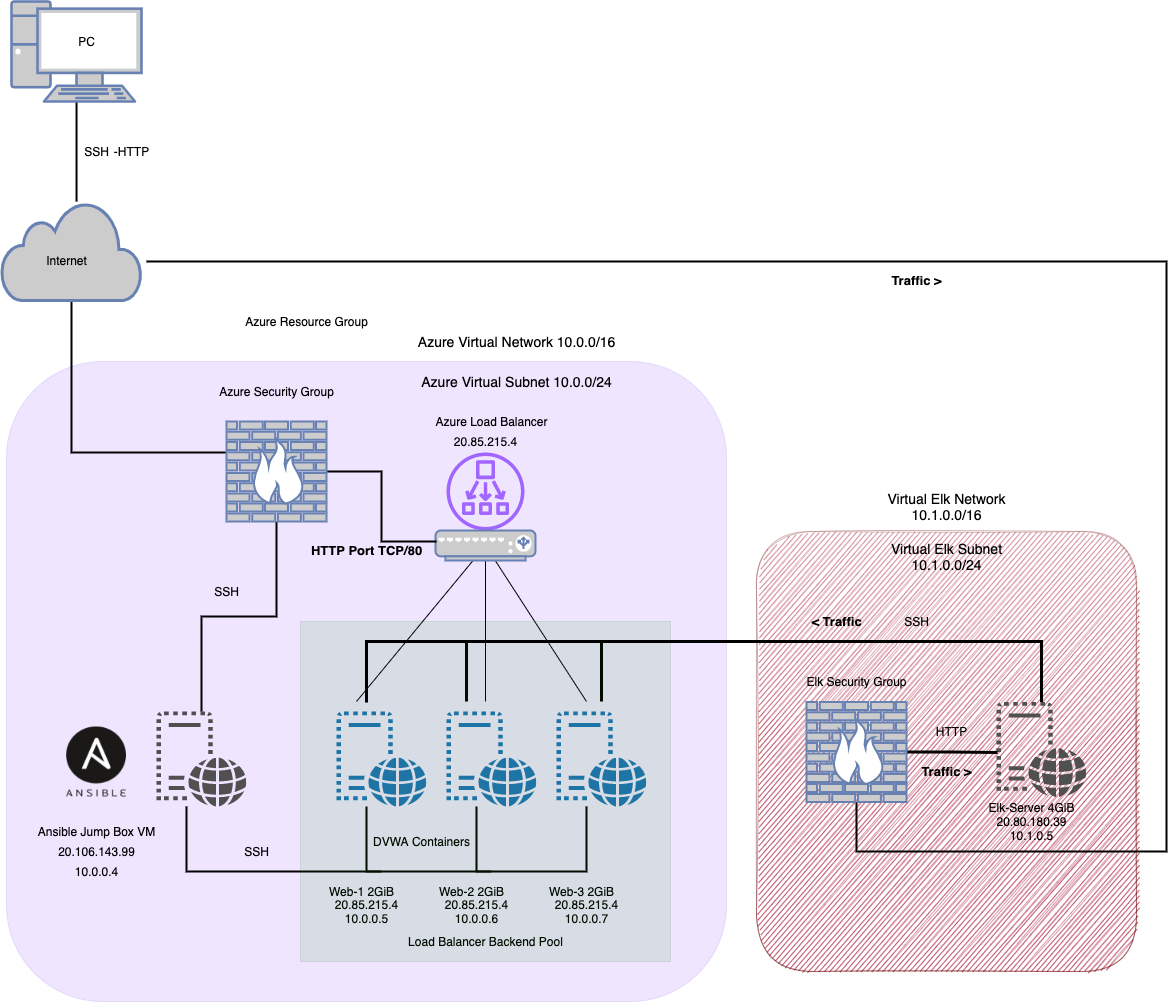

The diagram above was exported from draw.io. Its source (the exported page's mxGraphModel, read from the mxfile embedded in the PNG):
<mxGraphModel dx="1515" dy="1185" grid="1" gridSize="10" guides="1" tooltips="1" connect="1" arrows="1" fold="1" page="1" pageScale="1" pageWidth="1500" pageHeight="1500" math="0" shadow="0">
  <root>
    <mxCell id="0" />
    <mxCell id="1" parent="0" />
    <mxCell id="alSVcXIcJjWdz77iygEI-21" value="" style="rounded=1;whiteSpace=wrap;html=1;fillColor=#a20025;strokeColor=#6F0000;fontColor=#ffffff;shadow=0;sketch=1;glass=1;opacity=40;" parent="1" vertex="1">
      <mxGeometry x="790" y="590" width="380" height="440" as="geometry" />
    </mxCell>
    <mxCell id="ej9JJyWJwshEAe1Fgs2v-44" value="" style="rounded=1;whiteSpace=wrap;html=1;fillColor=#6a00ff;strokeColor=#3700CC;opacity=10;fontColor=#ffffff;" parent="1" vertex="1">
      <mxGeometry x="40" y="420" width="720" height="640" as="geometry" />
    </mxCell>
    <mxCell id="ej9JJyWJwshEAe1Fgs2v-17" style="edgeStyle=orthogonalEdgeStyle;rounded=0;orthogonalLoop=1;jettySize=auto;html=1;endArrow=none;endFill=0;strokeWidth=2;" parent="1" source="ej9JJyWJwshEAe1Fgs2v-1" edge="1">
      <mxGeometry relative="1" as="geometry">
        <mxPoint x="415" y="930" as="targetPoint" />
        <Array as="points">
          <mxPoint x="400" y="930" />
        </Array>
      </mxGeometry>
    </mxCell>
    <mxCell id="ej9JJyWJwshEAe1Fgs2v-1" value="" style="sketch=0;pointerEvents=1;shadow=0;dashed=0;html=1;strokeColor=none;labelPosition=center;verticalLabelPosition=bottom;verticalAlign=top;outlineConnect=0;align=center;shape=mxgraph.office.servers.virtual_web_server;fillColor=#2072B8;" parent="1" vertex="1">
      <mxGeometry x="370" y="770" width="90" height="95" as="geometry" />
    </mxCell>
    <mxCell id="ej9JJyWJwshEAe1Fgs2v-16" style="edgeStyle=orthogonalEdgeStyle;rounded=0;orthogonalLoop=1;jettySize=auto;html=1;endArrow=none;endFill=0;strokeWidth=2;" parent="1" source="ej9JJyWJwshEAe1Fgs2v-2" edge="1">
      <mxGeometry relative="1" as="geometry">
        <mxPoint x="525" y="930" as="targetPoint" />
        <Array as="points">
          <mxPoint x="510" y="930" />
        </Array>
      </mxGeometry>
    </mxCell>
    <mxCell id="alSVcXIcJjWdz77iygEI-18" style="edgeStyle=elbowEdgeStyle;rounded=0;orthogonalLoop=1;jettySize=auto;elbow=vertical;html=1;endArrow=none;endFill=0;strokeWidth=3;" parent="1" edge="1">
      <mxGeometry relative="1" as="geometry">
        <mxPoint x="500" y="700" as="targetPoint" />
        <mxPoint x="500" y="760" as="sourcePoint" />
        <Array as="points">
          <mxPoint x="510" y="735" />
        </Array>
      </mxGeometry>
    </mxCell>
    <mxCell id="ej9JJyWJwshEAe1Fgs2v-2" value="" style="sketch=0;pointerEvents=1;shadow=0;dashed=0;html=1;strokeColor=none;labelPosition=center;verticalLabelPosition=bottom;verticalAlign=top;outlineConnect=0;align=center;shape=mxgraph.office.servers.virtual_web_server;fillColor=#2072B8;" parent="1" vertex="1">
      <mxGeometry x="480" y="770" width="90" height="95" as="geometry" />
    </mxCell>
    <mxCell id="ej9JJyWJwshEAe1Fgs2v-15" style="edgeStyle=orthogonalEdgeStyle;rounded=0;orthogonalLoop=1;jettySize=auto;html=1;endArrow=none;endFill=0;strokeWidth=2;" parent="1" source="ej9JJyWJwshEAe1Fgs2v-3" target="ej9JJyWJwshEAe1Fgs2v-4" edge="1">
      <mxGeometry relative="1" as="geometry">
        <mxPoint x="270" y="730" as="targetPoint" />
        <Array as="points">
          <mxPoint x="620" y="930" />
          <mxPoint x="220" y="930" />
        </Array>
      </mxGeometry>
    </mxCell>
    <mxCell id="alSVcXIcJjWdz77iygEI-19" style="edgeStyle=elbowEdgeStyle;rounded=0;orthogonalLoop=1;jettySize=auto;elbow=vertical;html=1;endArrow=none;endFill=0;strokeWidth=3;" parent="1" edge="1">
      <mxGeometry relative="1" as="geometry">
        <mxPoint x="635" y="700" as="targetPoint" />
        <mxPoint x="635" y="760" as="sourcePoint" />
        <Array as="points">
          <mxPoint x="620" y="730" />
        </Array>
      </mxGeometry>
    </mxCell>
    <mxCell id="ej9JJyWJwshEAe1Fgs2v-3" value="" style="sketch=0;pointerEvents=1;shadow=0;dashed=0;html=1;strokeColor=none;labelPosition=center;verticalLabelPosition=bottom;verticalAlign=top;outlineConnect=0;align=center;shape=mxgraph.office.servers.virtual_web_server;fillColor=#2072B8;" parent="1" vertex="1">
      <mxGeometry x="590" y="770" width="90" height="95" as="geometry" />
    </mxCell>
    <mxCell id="ej9JJyWJwshEAe1Fgs2v-37" style="edgeStyle=orthogonalEdgeStyle;rounded=0;orthogonalLoop=1;jettySize=auto;html=1;entryX=0.5;entryY=1;entryDx=0;entryDy=0;entryPerimeter=0;endArrow=none;endFill=0;strokeWidth=2;" parent="1" source="ej9JJyWJwshEAe1Fgs2v-4" target="ej9JJyWJwshEAe1Fgs2v-29" edge="1">
      <mxGeometry relative="1" as="geometry" />
    </mxCell>
    <mxCell id="ej9JJyWJwshEAe1Fgs2v-4" value="" style="sketch=0;pointerEvents=1;shadow=0;dashed=0;html=1;strokeColor=none;fillColor=#505050;labelPosition=center;verticalLabelPosition=bottom;verticalAlign=top;outlineConnect=0;align=center;shape=mxgraph.office.servers.virtual_web_server;" parent="1" vertex="1">
      <mxGeometry x="190" y="770" width="90" height="95" as="geometry" />
    </mxCell>
    <mxCell id="ej9JJyWJwshEAe1Fgs2v-5" value="" style="shape=image;verticalLabelPosition=bottom;verticalAlign=top;imageAspect=0;image=https://cdn.freebiesupply.com/logos/large/2x/ansible-logo-png-transparent.png" parent="1" vertex="1">
      <mxGeometry x="100" y="785.5" width="60" height="70" as="geometry" />
    </mxCell>
    <mxCell id="ej9JJyWJwshEAe1Fgs2v-7" value="" style="sketch=0;outlineConnect=0;fontColor=#232F3E;gradientColor=none;fillColor=#A166FF;strokeColor=none;dashed=0;verticalLabelPosition=bottom;verticalAlign=top;align=center;html=1;fontSize=12;fontStyle=0;aspect=fixed;pointerEvents=1;shape=mxgraph.aws4.network_load_balancer;direction=south;" parent="1" vertex="1">
      <mxGeometry x="480" y="511" width="78" height="78" as="geometry" />
    </mxCell>
    <mxCell id="ej9JJyWJwshEAe1Fgs2v-11" style="edgeStyle=none;rounded=0;orthogonalLoop=1;jettySize=auto;html=1;endArrow=none;endFill=0;strokeWidth=1;" parent="1" source="ej9JJyWJwshEAe1Fgs2v-8" edge="1">
      <mxGeometry relative="1" as="geometry">
        <mxPoint x="390" y="760" as="targetPoint" />
      </mxGeometry>
    </mxCell>
    <mxCell id="ej9JJyWJwshEAe1Fgs2v-12" style="edgeStyle=none;rounded=0;orthogonalLoop=1;jettySize=auto;html=1;endArrow=none;endFill=0;strokeWidth=1;" parent="1" source="ej9JJyWJwshEAe1Fgs2v-8" edge="1">
      <mxGeometry relative="1" as="geometry">
        <mxPoint x="519" y="760" as="targetPoint" />
      </mxGeometry>
    </mxCell>
    <mxCell id="ej9JJyWJwshEAe1Fgs2v-13" style="edgeStyle=none;rounded=0;orthogonalLoop=1;jettySize=auto;html=1;endArrow=none;endFill=0;strokeWidth=1;" parent="1" source="ej9JJyWJwshEAe1Fgs2v-8" edge="1">
      <mxGeometry relative="1" as="geometry">
        <mxPoint x="620" y="760" as="targetPoint" />
      </mxGeometry>
    </mxCell>
    <mxCell id="ej9JJyWJwshEAe1Fgs2v-8" value="" style="fontColor=#0066CC;verticalAlign=top;verticalLabelPosition=bottom;labelPosition=center;align=center;html=1;outlineConnect=0;fillColor=#CCCCCC;strokeColor=#6881B3;gradientColor=none;gradientDirection=north;strokeWidth=2;shape=mxgraph.networks.load_balancer;" parent="1" vertex="1">
      <mxGeometry x="469" y="589" width="100" height="30" as="geometry" />
    </mxCell>
    <mxCell id="ej9JJyWJwshEAe1Fgs2v-9" value="Azure Load Balancer" style="text;html=1;align=center;verticalAlign=middle;resizable=0;points=[];autosize=1;strokeColor=none;fillColor=none;" parent="1" vertex="1">
      <mxGeometry x="460" y="470" width="130" height="20" as="geometry" />
    </mxCell>
    <mxCell id="ej9JJyWJwshEAe1Fgs2v-10" value="20.85.215.4" style="text;html=1;align=center;verticalAlign=middle;resizable=0;points=[];autosize=1;strokeColor=none;fillColor=none;" parent="1" vertex="1">
      <mxGeometry x="479" y="490" width="80" height="20" as="geometry" />
    </mxCell>
    <mxCell id="ej9JJyWJwshEAe1Fgs2v-18" value="Load Balancer Backend Pool" style="text;html=1;align=center;verticalAlign=middle;resizable=0;points=[];autosize=1;strokeColor=none;fillColor=none;" parent="1" vertex="1">
      <mxGeometry x="434" y="990" width="170" height="20" as="geometry" />
    </mxCell>
    <mxCell id="ej9JJyWJwshEAe1Fgs2v-19" value="DVWA Containers" style="text;html=1;align=center;verticalAlign=middle;resizable=0;points=[];autosize=1;strokeColor=none;fillColor=none;" parent="1" vertex="1">
      <mxGeometry x="400" y="890" width="110" height="20" as="geometry" />
    </mxCell>
    <mxCell id="ej9JJyWJwshEAe1Fgs2v-20" value="Web-1 2GiB" style="text;html=1;align=center;verticalAlign=middle;resizable=0;points=[];autosize=1;strokeColor=none;fillColor=none;" parent="1" vertex="1">
      <mxGeometry x="355" y="940" width="80" height="20" as="geometry" />
    </mxCell>
    <mxCell id="ej9JJyWJwshEAe1Fgs2v-21" value="Web-2 2GiB" style="text;html=1;align=center;verticalAlign=middle;resizable=0;points=[];autosize=1;strokeColor=none;fillColor=none;" parent="1" vertex="1">
      <mxGeometry x="465" y="940" width="80" height="20" as="geometry" />
    </mxCell>
    <mxCell id="ej9JJyWJwshEAe1Fgs2v-22" value="Web-3 2GiB" style="text;html=1;align=center;verticalAlign=middle;resizable=0;points=[];autosize=1;strokeColor=none;fillColor=none;" parent="1" vertex="1">
      <mxGeometry x="575" y="940" width="80" height="20" as="geometry" />
    </mxCell>
    <mxCell id="ej9JJyWJwshEAe1Fgs2v-23" value="20.85.215.4&lt;br&gt;10.0.0.5" style="text;html=1;align=center;verticalAlign=middle;resizable=0;points=[];autosize=1;strokeColor=none;fillColor=none;" parent="1" vertex="1">
      <mxGeometry x="360" y="955" width="80" height="30" as="geometry" />
    </mxCell>
    <mxCell id="ej9JJyWJwshEAe1Fgs2v-24" value="20.85.215.4&lt;br&gt;10.0.0.6" style="text;html=1;align=center;verticalAlign=middle;resizable=0;points=[];autosize=1;strokeColor=none;fillColor=none;" parent="1" vertex="1">
      <mxGeometry x="470" y="955" width="80" height="30" as="geometry" />
    </mxCell>
    <mxCell id="ej9JJyWJwshEAe1Fgs2v-25" value="20.85.215.4&lt;br&gt;10.0.0.7" style="text;html=1;align=center;verticalAlign=middle;resizable=0;points=[];autosize=1;strokeColor=none;fillColor=none;" parent="1" vertex="1">
      <mxGeometry x="580" y="955" width="80" height="30" as="geometry" />
    </mxCell>
    <mxCell id="ej9JJyWJwshEAe1Fgs2v-35" style="edgeStyle=orthogonalEdgeStyle;rounded=0;orthogonalLoop=1;jettySize=auto;html=1;endArrow=none;endFill=0;strokeWidth=2;" parent="1" source="ej9JJyWJwshEAe1Fgs2v-27" target="ej9JJyWJwshEAe1Fgs2v-29" edge="1">
      <mxGeometry relative="1" as="geometry">
        <Array as="points">
          <mxPoint x="240" y="511" />
          <mxPoint x="240" y="511" />
        </Array>
      </mxGeometry>
    </mxCell>
    <mxCell id="ej9JJyWJwshEAe1Fgs2v-27" value="" style="html=1;outlineConnect=0;fillColor=#CCCCCC;strokeColor=#6881B3;gradientColor=none;gradientDirection=north;strokeWidth=2;shape=mxgraph.networks.cloud;fontColor=#ffffff;" parent="1" vertex="1">
      <mxGeometry x="35" y="260" width="140" height="99" as="geometry" />
    </mxCell>
    <mxCell id="ej9JJyWJwshEAe1Fgs2v-36" style="edgeStyle=orthogonalEdgeStyle;rounded=0;orthogonalLoop=1;jettySize=auto;html=1;endArrow=none;endFill=0;strokeWidth=2;" parent="1" source="ej9JJyWJwshEAe1Fgs2v-29" edge="1">
      <mxGeometry relative="1" as="geometry">
        <mxPoint x="470" y="600" as="targetPoint" />
        <Array as="points">
          <mxPoint x="415" y="530" />
          <mxPoint x="415" y="600" />
          <mxPoint x="470" y="600" />
        </Array>
      </mxGeometry>
    </mxCell>
    <mxCell id="ej9JJyWJwshEAe1Fgs2v-29" value="" style="fontColor=#0066CC;verticalAlign=top;verticalLabelPosition=bottom;labelPosition=center;align=center;html=1;outlineConnect=0;fillColor=#CCCCCC;strokeColor=#6881B3;gradientColor=none;gradientDirection=north;strokeWidth=2;shape=mxgraph.networks.firewall;" parent="1" vertex="1">
      <mxGeometry x="260" y="480" width="100" height="100" as="geometry" />
    </mxCell>
    <mxCell id="ej9JJyWJwshEAe1Fgs2v-34" style="edgeStyle=orthogonalEdgeStyle;rounded=0;orthogonalLoop=1;jettySize=auto;html=1;entryX=0.536;entryY=0;entryDx=0;entryDy=0;entryPerimeter=0;endArrow=none;endFill=0;strokeWidth=2;" parent="1" source="ej9JJyWJwshEAe1Fgs2v-31" target="ej9JJyWJwshEAe1Fgs2v-27" edge="1">
      <mxGeometry relative="1" as="geometry" />
    </mxCell>
    <mxCell id="ej9JJyWJwshEAe1Fgs2v-31" value="" style="fontColor=#0066CC;verticalAlign=top;verticalLabelPosition=bottom;labelPosition=center;align=center;html=1;outlineConnect=0;fillColor=#CCCCCC;strokeColor=#6881B3;gradientColor=none;gradientDirection=north;strokeWidth=2;shape=mxgraph.networks.pc;" parent="1" vertex="1">
      <mxGeometry x="45" y="60" width="130" height="100" as="geometry" />
    </mxCell>
    <mxCell id="ej9JJyWJwshEAe1Fgs2v-32" value="PC" style="text;html=1;align=center;verticalAlign=middle;resizable=0;points=[];autosize=1;strokeColor=none;fillColor=none;" parent="1" vertex="1">
      <mxGeometry x="105" y="90" width="30" height="20" as="geometry" />
    </mxCell>
    <mxCell id="ej9JJyWJwshEAe1Fgs2v-33" value="Internet" style="text;html=1;align=center;verticalAlign=middle;resizable=0;points=[];autosize=1;strokeColor=none;fillColor=none;" parent="1" vertex="1">
      <mxGeometry x="70" y="309" width="60" height="20" as="geometry" />
    </mxCell>
    <mxCell id="ej9JJyWJwshEAe1Fgs2v-38" value="Ansible Jump Box VM" style="text;html=1;align=center;verticalAlign=middle;resizable=0;points=[];autosize=1;strokeColor=none;fillColor=none;" parent="1" vertex="1">
      <mxGeometry x="65" y="880" width="130" height="20" as="geometry" />
    </mxCell>
    <mxCell id="ej9JJyWJwshEAe1Fgs2v-39" value="20.106.143.99" style="text;html=1;align=center;verticalAlign=middle;resizable=0;points=[];autosize=1;strokeColor=none;fillColor=none;" parent="1" vertex="1">
      <mxGeometry x="85" y="900" width="90" height="20" as="geometry" />
    </mxCell>
    <mxCell id="ej9JJyWJwshEAe1Fgs2v-42" value="10.0.0.4" style="text;html=1;align=center;verticalAlign=middle;resizable=0;points=[];autosize=1;strokeColor=none;fillColor=none;" parent="1" vertex="1">
      <mxGeometry x="100" y="920" width="60" height="20" as="geometry" />
    </mxCell>
    <mxCell id="ej9JJyWJwshEAe1Fgs2v-43" value="&lt;font style=&quot;font-size: 13px&quot;&gt;&lt;b&gt;HTTP Port TCP/80&lt;/b&gt;&lt;/font&gt;" style="text;html=1;align=center;verticalAlign=middle;resizable=0;points=[];autosize=1;strokeColor=none;fillColor=none;" parent="1" vertex="1">
      <mxGeometry x="335" y="599" width="130" height="20" as="geometry" />
    </mxCell>
    <mxCell id="ej9JJyWJwshEAe1Fgs2v-45" value="Azure Security Group" style="text;html=1;align=center;verticalAlign=middle;resizable=0;points=[];autosize=1;strokeColor=none;fillColor=none;" parent="1" vertex="1">
      <mxGeometry x="245" y="440" width="130" height="20" as="geometry" />
    </mxCell>
    <mxCell id="ej9JJyWJwshEAe1Fgs2v-46" value="" style="rounded=0;whiteSpace=wrap;html=1;opacity=10;fillColor=#008a00;strokeColor=#005700;fontColor=#ffffff;" parent="1" vertex="1">
      <mxGeometry x="334" y="680" width="370" height="340" as="geometry" />
    </mxCell>
    <mxCell id="ej9JJyWJwshEAe1Fgs2v-47" value="Azure Resource Group" style="text;html=1;align=center;verticalAlign=middle;resizable=0;points=[];autosize=1;strokeColor=none;fillColor=none;" parent="1" vertex="1">
      <mxGeometry x="270" y="370" width="140" height="20" as="geometry" />
    </mxCell>
    <mxCell id="RoVoSVgm7swlIHT0YjrP-1" value="SSH" style="text;html=1;align=center;verticalAlign=middle;resizable=0;points=[];autosize=1;strokeColor=none;fillColor=none;" parent="1" vertex="1">
      <mxGeometry x="110" y="200" width="40" height="20" as="geometry" />
    </mxCell>
    <mxCell id="RoVoSVgm7swlIHT0YjrP-3" value="SSH" style="text;html=1;align=center;verticalAlign=middle;resizable=0;points=[];autosize=1;strokeColor=none;fillColor=none;" parent="1" vertex="1">
      <mxGeometry x="240" y="640" width="40" height="20" as="geometry" />
    </mxCell>
    <mxCell id="RoVoSVgm7swlIHT0YjrP-4" value="-HTTP" style="text;html=1;align=center;verticalAlign=middle;resizable=0;points=[];autosize=1;strokeColor=none;fillColor=none;" parent="1" vertex="1">
      <mxGeometry x="140" y="200" width="50" height="20" as="geometry" />
    </mxCell>
    <mxCell id="RoVoSVgm7swlIHT0YjrP-5" value="SSH" style="text;html=1;align=center;verticalAlign=middle;resizable=0;points=[];autosize=1;strokeColor=none;fillColor=none;" parent="1" vertex="1">
      <mxGeometry x="270" y="900" width="40" height="20" as="geometry" />
    </mxCell>
    <mxCell id="alSVcXIcJjWdz77iygEI-17" style="edgeStyle=elbowEdgeStyle;rounded=0;orthogonalLoop=1;jettySize=auto;elbow=vertical;html=1;endArrow=none;endFill=0;strokeWidth=3;" parent="1" source="alSVcXIcJjWdz77iygEI-1" edge="1">
      <mxGeometry relative="1" as="geometry">
        <mxPoint x="400" y="761" as="targetPoint" />
        <Array as="points">
          <mxPoint x="510" y="700" />
          <mxPoint x="760" y="700" />
        </Array>
      </mxGeometry>
    </mxCell>
    <mxCell id="alSVcXIcJjWdz77iygEI-1" value="" style="sketch=0;pointerEvents=1;shadow=0;dashed=0;html=1;strokeColor=none;fillColor=#505050;labelPosition=center;verticalLabelPosition=bottom;verticalAlign=top;outlineConnect=0;align=center;shape=mxgraph.office.servers.virtual_web_server;" parent="1" vertex="1">
      <mxGeometry x="1030" y="760.5" width="90" height="95" as="geometry" />
    </mxCell>
    <mxCell id="alSVcXIcJjWdz77iygEI-4" style="edgeStyle=orthogonalEdgeStyle;rounded=0;orthogonalLoop=1;jettySize=auto;html=1;endArrow=none;endFill=0;strokeWidth=2;" parent="1" source="alSVcXIcJjWdz77iygEI-2" edge="1">
      <mxGeometry relative="1" as="geometry">
        <mxPoint x="180" y="320" as="targetPoint" />
        <Array as="points">
          <mxPoint x="890" y="910" />
          <mxPoint x="1200" y="910" />
          <mxPoint x="1200" y="320" />
        </Array>
      </mxGeometry>
    </mxCell>
    <mxCell id="alSVcXIcJjWdz77iygEI-6" style="edgeStyle=orthogonalEdgeStyle;rounded=0;orthogonalLoop=1;jettySize=auto;html=1;entryX=0.011;entryY=0.532;entryDx=0;entryDy=0;entryPerimeter=0;endArrow=none;endFill=0;strokeWidth=3;" parent="1" source="alSVcXIcJjWdz77iygEI-2" target="alSVcXIcJjWdz77iygEI-1" edge="1">
      <mxGeometry relative="1" as="geometry" />
    </mxCell>
    <mxCell id="alSVcXIcJjWdz77iygEI-2" value="" style="fontColor=#0066CC;verticalAlign=top;verticalLabelPosition=bottom;labelPosition=center;align=center;html=1;outlineConnect=0;fillColor=#CCCCCC;strokeColor=#6881B3;gradientColor=none;gradientDirection=north;strokeWidth=2;shape=mxgraph.networks.firewall;" parent="1" vertex="1">
      <mxGeometry x="840" y="760.5" width="100" height="100" as="geometry" />
    </mxCell>
    <mxCell id="alSVcXIcJjWdz77iygEI-7" value="HTTP" style="text;html=1;align=center;verticalAlign=middle;resizable=0;points=[];autosize=1;strokeColor=none;fillColor=none;" parent="1" vertex="1">
      <mxGeometry x="960" y="780" width="50" height="20" as="geometry" />
    </mxCell>
    <mxCell id="alSVcXIcJjWdz77iygEI-8" value="Elk-Server 4GiB&lt;br&gt;20.80.180.39&lt;br&gt;10.1.0.5" style="text;html=1;align=center;verticalAlign=middle;resizable=0;points=[];autosize=1;strokeColor=none;fillColor=none;" parent="1" vertex="1">
      <mxGeometry x="1015" y="855" width="100" height="50" as="geometry" />
    </mxCell>
    <mxCell id="alSVcXIcJjWdz77iygEI-9" value="Elk Security Group" style="text;html=1;align=center;verticalAlign=middle;resizable=0;points=[];autosize=1;strokeColor=none;fillColor=none;" parent="1" vertex="1">
      <mxGeometry x="830" y="730" width="120" height="20" as="geometry" />
    </mxCell>
    <mxCell id="alSVcXIcJjWdz77iygEI-22" value="&lt;font style=&quot;font-size: 13px&quot;&gt;&lt;b&gt;&amp;lt; Traffic&lt;/b&gt;&lt;/font&gt;" style="text;html=1;align=center;verticalAlign=middle;resizable=0;points=[];autosize=1;strokeColor=none;fillColor=none;" parent="1" vertex="1">
      <mxGeometry x="835" y="670" width="70" height="20" as="geometry" />
    </mxCell>
    <mxCell id="alSVcXIcJjWdz77iygEI-23" value="&lt;font style=&quot;font-size: 13px&quot;&gt;&lt;b&gt;Traffic &amp;gt;&lt;/b&gt;&lt;/font&gt;" style="text;html=1;align=center;verticalAlign=middle;resizable=0;points=[];autosize=1;strokeColor=none;fillColor=none;" parent="1" vertex="1">
      <mxGeometry x="915" y="329" width="70" height="20" as="geometry" />
    </mxCell>
    <mxCell id="alSVcXIcJjWdz77iygEI-24" value="&lt;font style=&quot;font-size: 13px&quot;&gt;&lt;b&gt;Traffic &amp;gt;&lt;/b&gt;&lt;/font&gt;" style="text;html=1;align=center;verticalAlign=middle;resizable=0;points=[];autosize=1;strokeColor=none;fillColor=none;" parent="1" vertex="1">
      <mxGeometry x="945" y="820" width="70" height="20" as="geometry" />
    </mxCell>
    <mxCell id="alSVcXIcJjWdz77iygEI-25" value="&lt;font style=&quot;font-size: 14px&quot;&gt;Virtual Elk Network&lt;br&gt;10.1.0.0/16&lt;/font&gt;" style="text;html=1;align=center;verticalAlign=middle;resizable=0;points=[];autosize=1;strokeColor=none;fillColor=none;strokeWidth=1;" parent="1" vertex="1">
      <mxGeometry x="915" y="545" width="130" height="40" as="geometry" />
    </mxCell>
    <mxCell id="8ucYyQyyah_ahovqfKWT-1" value="SSH" style="text;html=1;align=center;verticalAlign=middle;resizable=0;points=[];autosize=1;strokeColor=none;fillColor=none;" vertex="1" parent="1">
      <mxGeometry x="930" y="670" width="40" height="20" as="geometry" />
    </mxCell>
    <mxCell id="8ucYyQyyah_ahovqfKWT-2" value="&lt;font style=&quot;font-size: 14px&quot;&gt;Virtual Elk Subnet&lt;br&gt;10.1.0.0/24&lt;/font&gt;" style="text;html=1;align=center;verticalAlign=middle;resizable=0;points=[];autosize=1;strokeColor=none;fillColor=none;strokeWidth=1;" vertex="1" parent="1">
      <mxGeometry x="915" y="595" width="130" height="40" as="geometry" />
    </mxCell>
    <mxCell id="8ucYyQyyah_ahovqfKWT-3" value="&lt;font style=&quot;font-size: 14px&quot;&gt;Azure Virtual Network 10.0.0/16&lt;/font&gt;" style="text;html=1;align=center;verticalAlign=middle;resizable=0;points=[];autosize=1;strokeColor=none;fillColor=none;strokeWidth=1;" vertex="1" parent="1">
      <mxGeometry x="445" y="390" width="210" height="20" as="geometry" />
    </mxCell>
    <mxCell id="8ucYyQyyah_ahovqfKWT-4" value="&lt;font style=&quot;font-size: 14px&quot;&gt;Azure Virtual Subnet 10.0.0/24&lt;/font&gt;" style="text;html=1;align=center;verticalAlign=middle;resizable=0;points=[];autosize=1;strokeColor=none;fillColor=none;strokeWidth=1;" vertex="1" parent="1">
      <mxGeometry x="445" y="430" width="210" height="20" as="geometry" />
    </mxCell>
  </root>
</mxGraphModel>